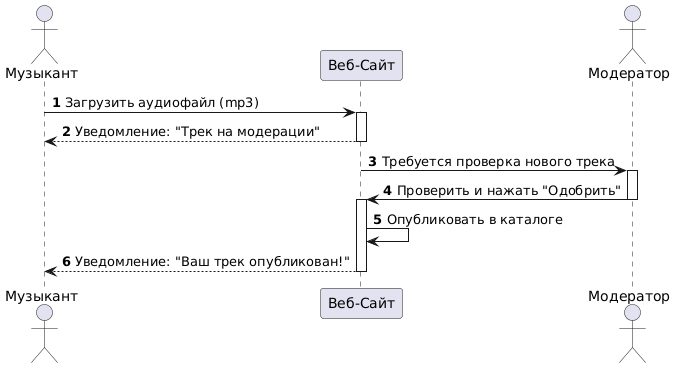

The diagram above was rendered by PlantUML. Its source (embedded in the PNG):
@startuml
autonumber
actor "Музыкант" as Musician
participant "Веб-Сайт" as System
actor "Модератор" as Moderator

Musician -> System: Загрузить аудиофайл (mp3)
activate System
System --> Musician: Уведомление: "Трек на модерации"
deactivate System

System -> Moderator: Требуется проверка нового трека
activate Moderator
Moderator -> System: Проверить и нажать "Одобрить"
deactivate Moderator

activate System
System -> System: Опубликовать в каталоге
System --> Musician: Уведомление: "Ваш трек опубликован!"
deactivate System
@enduml